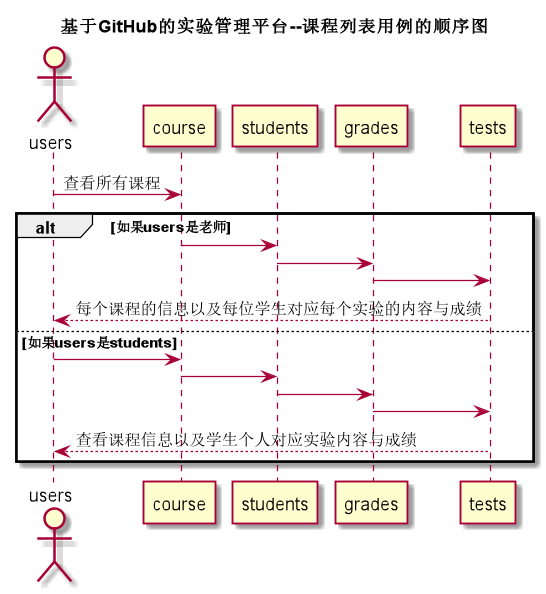

The diagram above was rendered by PlantUML. Its source (embedded in the PNG):
@startuml
title 基于GitHub的实验管理平台--课程列表用例的顺序图
actor users
users -> course: 查看所有课程
alt 如果users是老师
	course -> students
	students ->grades
	grades -> tests
	tests --> users:每个课程的信息以及每位学生对应每个实验的内容与成绩
else 如果users是students
    users -> course
    course ->students
    students ->grades
    grades -> tests
    tests --> users:查看课程信息以及学生个人对应实验内容与成绩
end

@enduml